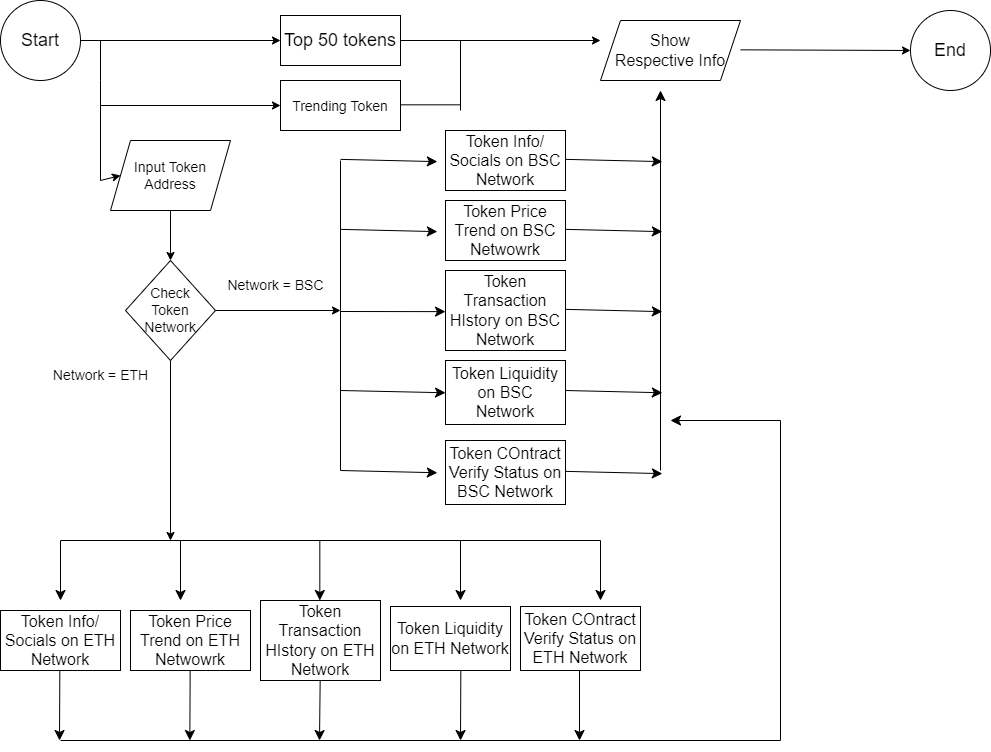

The diagram above was exported from draw.io. Its source (the exported page's mxGraphModel, read from the mxfile embedded in the PNG):
<mxGraphModel dx="1360" dy="803" grid="1" gridSize="10" guides="1" tooltips="1" connect="1" arrows="1" fold="1" page="1" pageScale="1" pageWidth="1169" pageHeight="827" math="0" shadow="0">
  <root>
    <mxCell id="WIyWlLk6GJQsqaUBKTNV-0" />
    <mxCell id="WIyWlLk6GJQsqaUBKTNV-1" parent="WIyWlLk6GJQsqaUBKTNV-0" />
    <mxCell id="WIyWlLk6GJQsqaUBKTNV-8" value="No" style="rounded=0;html=1;jettySize=auto;orthogonalLoop=1;fontSize=11;endArrow=block;endFill=0;endSize=8;strokeWidth=1;shadow=0;labelBackgroundColor=none;edgeStyle=orthogonalEdgeStyle;" parent="WIyWlLk6GJQsqaUBKTNV-1" target="WIyWlLk6GJQsqaUBKTNV-11" edge="1">
      <mxGeometry x="0.3333" y="20" relative="1" as="geometry">
        <mxPoint as="offset" />
        <mxPoint x="220" y="370" as="sourcePoint" />
      </mxGeometry>
    </mxCell>
    <mxCell id="WIyWlLk6GJQsqaUBKTNV-9" value="Yes" style="edgeStyle=orthogonalEdgeStyle;rounded=0;html=1;jettySize=auto;orthogonalLoop=1;fontSize=11;endArrow=block;endFill=0;endSize=8;strokeWidth=1;shadow=0;labelBackgroundColor=none;" parent="WIyWlLk6GJQsqaUBKTNV-1" target="WIyWlLk6GJQsqaUBKTNV-12" edge="1">
      <mxGeometry y="10" relative="1" as="geometry">
        <mxPoint as="offset" />
        <mxPoint x="270" y="330" as="sourcePoint" />
      </mxGeometry>
    </mxCell>
    <mxCell id="IZPKh-eNGNHWu_KfJb25-1" value="&lt;font style=&quot;font-size: 18px;&quot;&gt;Start&lt;/font&gt;" style="ellipse;whiteSpace=wrap;html=1;aspect=fixed;" vertex="1" parent="WIyWlLk6GJQsqaUBKTNV-1">
      <mxGeometry x="20" y="20" width="80" height="80" as="geometry" />
    </mxCell>
    <mxCell id="IZPKh-eNGNHWu_KfJb25-2" value="" style="endArrow=classic;html=1;rounded=0;fontSize=18;exitX=1;exitY=0.5;exitDx=0;exitDy=0;entryX=0;entryY=0.5;entryDx=0;entryDy=0;" edge="1" parent="WIyWlLk6GJQsqaUBKTNV-1" source="IZPKh-eNGNHWu_KfJb25-1" target="IZPKh-eNGNHWu_KfJb25-3">
      <mxGeometry width="50" height="50" relative="1" as="geometry">
        <mxPoint x="390" y="300" as="sourcePoint" />
        <mxPoint x="140" y="60" as="targetPoint" />
      </mxGeometry>
    </mxCell>
    <mxCell id="IZPKh-eNGNHWu_KfJb25-3" value="Top 50 tokens" style="rounded=0;whiteSpace=wrap;html=1;fontSize=18;" vertex="1" parent="WIyWlLk6GJQsqaUBKTNV-1">
      <mxGeometry x="300" y="35" width="120" height="50" as="geometry" />
    </mxCell>
    <mxCell id="IZPKh-eNGNHWu_KfJb25-4" value="&lt;font style=&quot;font-size: 14px;&quot;&gt;Trending Token&lt;/font&gt;" style="rounded=0;whiteSpace=wrap;html=1;fontSize=18;" vertex="1" parent="WIyWlLk6GJQsqaUBKTNV-1">
      <mxGeometry x="300" y="100" width="120" height="50" as="geometry" />
    </mxCell>
    <mxCell id="IZPKh-eNGNHWu_KfJb25-5" value="" style="endArrow=none;html=1;rounded=0;fontSize=14;" edge="1" parent="WIyWlLk6GJQsqaUBKTNV-1">
      <mxGeometry width="50" height="50" relative="1" as="geometry">
        <mxPoint x="120" y="60" as="sourcePoint" />
        <mxPoint x="120" y="100" as="targetPoint" />
      </mxGeometry>
    </mxCell>
    <mxCell id="IZPKh-eNGNHWu_KfJb25-6" value="" style="endArrow=classic;html=1;rounded=0;fontSize=14;entryX=0;entryY=0.5;entryDx=0;entryDy=0;" edge="1" parent="WIyWlLk6GJQsqaUBKTNV-1" target="IZPKh-eNGNHWu_KfJb25-4">
      <mxGeometry width="50" height="50" relative="1" as="geometry">
        <mxPoint x="120" y="125" as="sourcePoint" />
        <mxPoint x="140" y="100" as="targetPoint" />
      </mxGeometry>
    </mxCell>
    <mxCell id="IZPKh-eNGNHWu_KfJb25-8" value="" style="endArrow=classic;html=1;rounded=0;fontSize=14;exitX=1;exitY=0.5;exitDx=0;exitDy=0;" edge="1" parent="WIyWlLk6GJQsqaUBKTNV-1" source="IZPKh-eNGNHWu_KfJb25-3">
      <mxGeometry width="50" height="50" relative="1" as="geometry">
        <mxPoint x="450" y="410" as="sourcePoint" />
        <mxPoint x="620" y="60" as="targetPoint" />
      </mxGeometry>
    </mxCell>
    <mxCell id="IZPKh-eNGNHWu_KfJb25-9" value="" style="endArrow=none;html=1;rounded=0;fontSize=14;" edge="1" parent="WIyWlLk6GJQsqaUBKTNV-1">
      <mxGeometry width="50" height="50" relative="1" as="geometry">
        <mxPoint x="420" y="124.33" as="sourcePoint" />
        <mxPoint x="480" y="124.33" as="targetPoint" />
      </mxGeometry>
    </mxCell>
    <mxCell id="IZPKh-eNGNHWu_KfJb25-10" value="" style="endArrow=none;html=1;rounded=0;fontSize=14;endSize=8;startSize=8;" edge="1" parent="WIyWlLk6GJQsqaUBKTNV-1">
      <mxGeometry width="50" height="50" relative="1" as="geometry">
        <mxPoint x="480" y="130" as="sourcePoint" />
        <mxPoint x="480" y="60" as="targetPoint" />
      </mxGeometry>
    </mxCell>
    <mxCell id="IZPKh-eNGNHWu_KfJb25-11" value="Input Token Address" style="shape=parallelogram;perimeter=parallelogramPerimeter;whiteSpace=wrap;html=1;fixedSize=1;fontSize=14;" vertex="1" parent="WIyWlLk6GJQsqaUBKTNV-1">
      <mxGeometry x="130" y="160" width="120" height="70" as="geometry" />
    </mxCell>
    <mxCell id="IZPKh-eNGNHWu_KfJb25-12" value="" style="endArrow=none;html=1;rounded=0;fontSize=14;" edge="1" parent="WIyWlLk6GJQsqaUBKTNV-1">
      <mxGeometry width="50" height="50" relative="1" as="geometry">
        <mxPoint x="120" y="100" as="sourcePoint" />
        <mxPoint x="120" y="200" as="targetPoint" />
      </mxGeometry>
    </mxCell>
    <mxCell id="IZPKh-eNGNHWu_KfJb25-13" value="" style="endArrow=classic;html=1;rounded=0;fontSize=14;entryX=0;entryY=0.5;entryDx=0;entryDy=0;" edge="1" parent="WIyWlLk6GJQsqaUBKTNV-1" target="IZPKh-eNGNHWu_KfJb25-11">
      <mxGeometry width="50" height="50" relative="1" as="geometry">
        <mxPoint x="120" y="200" as="sourcePoint" />
        <mxPoint x="170" y="150" as="targetPoint" />
      </mxGeometry>
    </mxCell>
    <mxCell id="IZPKh-eNGNHWu_KfJb25-14" value="Check &lt;br&gt;Token Network" style="rhombus;whiteSpace=wrap;html=1;fontSize=14;" vertex="1" parent="WIyWlLk6GJQsqaUBKTNV-1">
      <mxGeometry x="145" y="280" width="90" height="100" as="geometry" />
    </mxCell>
    <mxCell id="IZPKh-eNGNHWu_KfJb25-15" value="" style="endArrow=classic;html=1;rounded=0;fontSize=14;exitX=0.5;exitY=1;exitDx=0;exitDy=0;entryX=0.5;entryY=0;entryDx=0;entryDy=0;" edge="1" parent="WIyWlLk6GJQsqaUBKTNV-1" source="IZPKh-eNGNHWu_KfJb25-11" target="IZPKh-eNGNHWu_KfJb25-14">
      <mxGeometry width="50" height="50" relative="1" as="geometry">
        <mxPoint x="350" y="400" as="sourcePoint" />
        <mxPoint x="400" y="350" as="targetPoint" />
      </mxGeometry>
    </mxCell>
    <mxCell id="IZPKh-eNGNHWu_KfJb25-16" value="" style="endArrow=classic;html=1;rounded=0;fontSize=14;exitX=1;exitY=0.5;exitDx=0;exitDy=0;" edge="1" parent="WIyWlLk6GJQsqaUBKTNV-1" source="IZPKh-eNGNHWu_KfJb25-14">
      <mxGeometry width="50" height="50" relative="1" as="geometry">
        <mxPoint x="350" y="400" as="sourcePoint" />
        <mxPoint x="360" y="330" as="targetPoint" />
      </mxGeometry>
    </mxCell>
    <mxCell id="IZPKh-eNGNHWu_KfJb25-18" value="" style="endArrow=classic;html=1;rounded=0;fontSize=14;exitX=0.5;exitY=1;exitDx=0;exitDy=0;" edge="1" parent="WIyWlLk6GJQsqaUBKTNV-1" source="IZPKh-eNGNHWu_KfJb25-14">
      <mxGeometry width="50" height="50" relative="1" as="geometry">
        <mxPoint x="245" y="340" as="sourcePoint" />
        <mxPoint x="190" y="560" as="targetPoint" />
      </mxGeometry>
    </mxCell>
    <mxCell id="IZPKh-eNGNHWu_KfJb25-19" value="Network = BSC" style="text;html=1;align=center;verticalAlign=middle;resizable=0;points=[];autosize=1;strokeColor=none;fillColor=none;fontSize=14;" vertex="1" parent="WIyWlLk6GJQsqaUBKTNV-1">
      <mxGeometry x="235" y="290" width="120" height="30" as="geometry" />
    </mxCell>
    <mxCell id="IZPKh-eNGNHWu_KfJb25-25" value="Network = ETH" style="text;html=1;align=center;verticalAlign=middle;resizable=0;points=[];autosize=1;strokeColor=none;fillColor=none;fontSize=14;" vertex="1" parent="WIyWlLk6GJQsqaUBKTNV-1">
      <mxGeometry x="60" y="380" width="120" height="30" as="geometry" />
    </mxCell>
    <mxCell id="IZPKh-eNGNHWu_KfJb25-34" value="Token Info/ Socials on BSC Network" style="rounded=0;whiteSpace=wrap;html=1;fontSize=16;" vertex="1" parent="WIyWlLk6GJQsqaUBKTNV-1">
      <mxGeometry x="465" y="150" width="120" height="60" as="geometry" />
    </mxCell>
    <mxCell id="IZPKh-eNGNHWu_KfJb25-35" value="Token Price Trend on BSC Netwowrk" style="rounded=0;whiteSpace=wrap;html=1;fontSize=16;" vertex="1" parent="WIyWlLk6GJQsqaUBKTNV-1">
      <mxGeometry x="465" y="220" width="120" height="60" as="geometry" />
    </mxCell>
    <mxCell id="IZPKh-eNGNHWu_KfJb25-36" value="Token Liquidity on BSC Network" style="rounded=0;whiteSpace=wrap;html=1;fontSize=16;" vertex="1" parent="WIyWlLk6GJQsqaUBKTNV-1">
      <mxGeometry x="465" y="380" width="120" height="64" as="geometry" />
    </mxCell>
    <mxCell id="IZPKh-eNGNHWu_KfJb25-37" value="Token Transaction HIstory on BSC Network" style="rounded=0;whiteSpace=wrap;html=1;fontSize=16;" vertex="1" parent="WIyWlLk6GJQsqaUBKTNV-1">
      <mxGeometry x="465" y="290" width="120" height="80" as="geometry" />
    </mxCell>
    <mxCell id="IZPKh-eNGNHWu_KfJb25-38" value="" style="endArrow=none;html=1;rounded=0;fontSize=16;startSize=8;endSize=8;" edge="1" parent="WIyWlLk6GJQsqaUBKTNV-1">
      <mxGeometry width="50" height="50" relative="1" as="geometry">
        <mxPoint x="360" y="180" as="sourcePoint" />
        <mxPoint x="360" y="490" as="targetPoint" />
        <Array as="points">
          <mxPoint x="360" y="330" />
        </Array>
      </mxGeometry>
    </mxCell>
    <mxCell id="IZPKh-eNGNHWu_KfJb25-39" value="Token COntract Verify Status on BSC Network" style="rounded=0;whiteSpace=wrap;html=1;fontSize=16;" vertex="1" parent="WIyWlLk6GJQsqaUBKTNV-1">
      <mxGeometry x="465" y="460" width="120" height="64" as="geometry" />
    </mxCell>
    <mxCell id="IZPKh-eNGNHWu_KfJb25-41" value="Token Info/ Socials on ETH Network" style="rounded=0;whiteSpace=wrap;html=1;fontSize=16;" vertex="1" parent="WIyWlLk6GJQsqaUBKTNV-1">
      <mxGeometry x="20" y="630" width="120" height="60" as="geometry" />
    </mxCell>
    <mxCell id="IZPKh-eNGNHWu_KfJb25-42" value="Token Price Trend on ETH Netwowrk" style="rounded=0;whiteSpace=wrap;html=1;fontSize=16;" vertex="1" parent="WIyWlLk6GJQsqaUBKTNV-1">
      <mxGeometry x="150" y="630" width="120" height="60" as="geometry" />
    </mxCell>
    <mxCell id="IZPKh-eNGNHWu_KfJb25-43" value="Token Transaction HIstory on ETH Network" style="rounded=0;whiteSpace=wrap;html=1;fontSize=16;" vertex="1" parent="WIyWlLk6GJQsqaUBKTNV-1">
      <mxGeometry x="280" y="620" width="120" height="80" as="geometry" />
    </mxCell>
    <mxCell id="IZPKh-eNGNHWu_KfJb25-44" value="Token COntract Verify Status on ETH Network" style="rounded=0;whiteSpace=wrap;html=1;fontSize=16;" vertex="1" parent="WIyWlLk6GJQsqaUBKTNV-1">
      <mxGeometry x="540" y="626" width="120" height="64" as="geometry" />
    </mxCell>
    <mxCell id="IZPKh-eNGNHWu_KfJb25-45" value="Token Liquidity on ETH Network" style="rounded=0;whiteSpace=wrap;html=1;fontSize=16;" vertex="1" parent="WIyWlLk6GJQsqaUBKTNV-1">
      <mxGeometry x="410" y="626" width="120" height="64" as="geometry" />
    </mxCell>
    <mxCell id="IZPKh-eNGNHWu_KfJb25-46" value="" style="endArrow=classic;html=1;rounded=0;fontSize=16;startSize=8;endSize=8;entryX=-0.068;entryY=0.504;entryDx=0;entryDy=0;entryPerimeter=0;" edge="1" parent="WIyWlLk6GJQsqaUBKTNV-1" target="IZPKh-eNGNHWu_KfJb25-39">
      <mxGeometry width="50" height="50" relative="1" as="geometry">
        <mxPoint x="360" y="490" as="sourcePoint" />
        <mxPoint x="540" y="370" as="targetPoint" />
      </mxGeometry>
    </mxCell>
    <mxCell id="IZPKh-eNGNHWu_KfJb25-47" value="" style="endArrow=classic;html=1;rounded=0;fontSize=16;startSize=8;endSize=8;entryX=-0.068;entryY=0.504;entryDx=0;entryDy=0;entryPerimeter=0;" edge="1" parent="WIyWlLk6GJQsqaUBKTNV-1">
      <mxGeometry width="50" height="50" relative="1" as="geometry">
        <mxPoint x="360" y="410" as="sourcePoint" />
        <mxPoint x="465.00000000000017" y="412.2560000000001" as="targetPoint" />
      </mxGeometry>
    </mxCell>
    <mxCell id="IZPKh-eNGNHWu_KfJb25-48" value="" style="endArrow=classic;html=1;rounded=0;fontSize=16;startSize=8;endSize=8;entryX=-0.068;entryY=0.504;entryDx=0;entryDy=0;entryPerimeter=0;" edge="1" parent="WIyWlLk6GJQsqaUBKTNV-1">
      <mxGeometry width="50" height="50" relative="1" as="geometry">
        <mxPoint x="360" y="331" as="sourcePoint" />
        <mxPoint x="465.00000000000017" y="331.1260000000001" as="targetPoint" />
      </mxGeometry>
    </mxCell>
    <mxCell id="IZPKh-eNGNHWu_KfJb25-49" value="" style="endArrow=classic;html=1;rounded=0;fontSize=16;startSize=8;endSize=8;entryX=-0.068;entryY=0.504;entryDx=0;entryDy=0;entryPerimeter=0;" edge="1" parent="WIyWlLk6GJQsqaUBKTNV-1">
      <mxGeometry width="50" height="50" relative="1" as="geometry">
        <mxPoint x="360" y="248.87" as="sourcePoint" />
        <mxPoint x="456.84000000000015" y="251.1260000000001" as="targetPoint" />
      </mxGeometry>
    </mxCell>
    <mxCell id="IZPKh-eNGNHWu_KfJb25-50" value="" style="endArrow=classic;html=1;rounded=0;fontSize=16;startSize=8;endSize=8;entryX=-0.068;entryY=0.504;entryDx=0;entryDy=0;entryPerimeter=0;" edge="1" parent="WIyWlLk6GJQsqaUBKTNV-1">
      <mxGeometry width="50" height="50" relative="1" as="geometry">
        <mxPoint x="360" y="178.87" as="sourcePoint" />
        <mxPoint x="456.84000000000015" y="181.1260000000001" as="targetPoint" />
      </mxGeometry>
    </mxCell>
    <mxCell id="IZPKh-eNGNHWu_KfJb25-55" value="" style="endArrow=none;html=1;rounded=0;fontSize=16;startSize=8;endSize=8;" edge="1" parent="WIyWlLk6GJQsqaUBKTNV-1">
      <mxGeometry width="50" height="50" relative="1" as="geometry">
        <mxPoint x="80" y="560" as="sourcePoint" />
        <mxPoint x="620" y="560" as="targetPoint" />
      </mxGeometry>
    </mxCell>
    <mxCell id="IZPKh-eNGNHWu_KfJb25-56" value="" style="endArrow=classic;html=1;rounded=0;fontSize=16;startSize=8;endSize=8;" edge="1" parent="WIyWlLk6GJQsqaUBKTNV-1">
      <mxGeometry width="50" height="50" relative="1" as="geometry">
        <mxPoint x="680" y="490" as="sourcePoint" />
        <mxPoint x="680" y="110" as="targetPoint" />
      </mxGeometry>
    </mxCell>
    <mxCell id="IZPKh-eNGNHWu_KfJb25-58" value="" style="endArrow=none;html=1;rounded=0;fontSize=16;startSize=8;endSize=8;" edge="1" parent="WIyWlLk6GJQsqaUBKTNV-1">
      <mxGeometry width="50" height="50" relative="1" as="geometry">
        <mxPoint x="80" y="760" as="sourcePoint" />
        <mxPoint x="800" y="760" as="targetPoint" />
      </mxGeometry>
    </mxCell>
    <mxCell id="IZPKh-eNGNHWu_KfJb25-60" value="" style="endArrow=none;html=1;rounded=0;fontSize=16;startSize=8;endSize=8;" edge="1" parent="WIyWlLk6GJQsqaUBKTNV-1">
      <mxGeometry width="50" height="50" relative="1" as="geometry">
        <mxPoint x="800" y="440" as="sourcePoint" />
        <mxPoint x="800" y="760" as="targetPoint" />
      </mxGeometry>
    </mxCell>
    <mxCell id="IZPKh-eNGNHWu_KfJb25-63" value="" style="endArrow=classic;html=1;rounded=0;fontSize=16;startSize=8;endSize=8;" edge="1" parent="WIyWlLk6GJQsqaUBKTNV-1">
      <mxGeometry width="50" height="50" relative="1" as="geometry">
        <mxPoint x="800" y="440" as="sourcePoint" />
        <mxPoint x="690" y="440" as="targetPoint" />
      </mxGeometry>
    </mxCell>
    <mxCell id="IZPKh-eNGNHWu_KfJb25-64" value="" style="endArrow=classic;html=1;rounded=0;fontSize=16;startSize=8;endSize=8;" edge="1" parent="WIyWlLk6GJQsqaUBKTNV-1">
      <mxGeometry width="50" height="50" relative="1" as="geometry">
        <mxPoint x="80" y="560" as="sourcePoint" />
        <mxPoint x="80" y="620" as="targetPoint" />
      </mxGeometry>
    </mxCell>
    <mxCell id="IZPKh-eNGNHWu_KfJb25-67" value="" style="endArrow=classic;html=1;rounded=0;fontSize=16;startSize=8;endSize=8;" edge="1" parent="WIyWlLk6GJQsqaUBKTNV-1">
      <mxGeometry width="50" height="50" relative="1" as="geometry">
        <mxPoint x="200" y="560" as="sourcePoint" />
        <mxPoint x="200" y="620" as="targetPoint" />
      </mxGeometry>
    </mxCell>
    <mxCell id="IZPKh-eNGNHWu_KfJb25-68" value="" style="endArrow=classic;html=1;rounded=0;fontSize=16;startSize=8;endSize=8;" edge="1" parent="WIyWlLk6GJQsqaUBKTNV-1">
      <mxGeometry width="50" height="50" relative="1" as="geometry">
        <mxPoint x="339.33000000000004" y="560" as="sourcePoint" />
        <mxPoint x="339.33000000000004" y="620" as="targetPoint" />
      </mxGeometry>
    </mxCell>
    <mxCell id="IZPKh-eNGNHWu_KfJb25-69" value="" style="endArrow=classic;html=1;rounded=0;fontSize=16;startSize=8;endSize=8;" edge="1" parent="WIyWlLk6GJQsqaUBKTNV-1">
      <mxGeometry width="50" height="50" relative="1" as="geometry">
        <mxPoint x="480" y="560" as="sourcePoint" />
        <mxPoint x="480" y="620" as="targetPoint" />
      </mxGeometry>
    </mxCell>
    <mxCell id="IZPKh-eNGNHWu_KfJb25-70" value="" style="endArrow=classic;html=1;rounded=0;fontSize=16;startSize=8;endSize=8;" edge="1" parent="WIyWlLk6GJQsqaUBKTNV-1">
      <mxGeometry width="50" height="50" relative="1" as="geometry">
        <mxPoint x="620" y="560" as="sourcePoint" />
        <mxPoint x="620" y="620" as="targetPoint" />
      </mxGeometry>
    </mxCell>
    <mxCell id="IZPKh-eNGNHWu_KfJb25-72" value="" style="endArrow=classic;html=1;rounded=0;fontSize=16;startSize=8;endSize=8;" edge="1" parent="WIyWlLk6GJQsqaUBKTNV-1">
      <mxGeometry width="50" height="50" relative="1" as="geometry">
        <mxPoint x="79.33" y="690" as="sourcePoint" />
        <mxPoint x="79" y="760" as="targetPoint" />
      </mxGeometry>
    </mxCell>
    <mxCell id="IZPKh-eNGNHWu_KfJb25-73" value="" style="endArrow=classic;html=1;rounded=0;fontSize=16;startSize=8;endSize=8;" edge="1" parent="WIyWlLk6GJQsqaUBKTNV-1">
      <mxGeometry width="50" height="50" relative="1" as="geometry">
        <mxPoint x="209.6599999999999" y="690" as="sourcePoint" />
        <mxPoint x="209.32999999999998" y="760" as="targetPoint" />
      </mxGeometry>
    </mxCell>
    <mxCell id="IZPKh-eNGNHWu_KfJb25-74" value="" style="endArrow=classic;html=1;rounded=0;fontSize=16;startSize=8;endSize=8;" edge="1" parent="WIyWlLk6GJQsqaUBKTNV-1">
      <mxGeometry width="50" height="50" relative="1" as="geometry">
        <mxPoint x="339.65999999999997" y="700" as="sourcePoint" />
        <mxPoint x="339" y="760" as="targetPoint" />
      </mxGeometry>
    </mxCell>
    <mxCell id="IZPKh-eNGNHWu_KfJb25-75" value="" style="endArrow=classic;html=1;rounded=0;fontSize=16;startSize=8;endSize=8;" edge="1" parent="WIyWlLk6GJQsqaUBKTNV-1">
      <mxGeometry width="50" height="50" relative="1" as="geometry">
        <mxPoint x="480.3299999999999" y="690" as="sourcePoint" />
        <mxPoint x="480" y="760" as="targetPoint" />
      </mxGeometry>
    </mxCell>
    <mxCell id="IZPKh-eNGNHWu_KfJb25-76" value="" style="endArrow=classic;html=1;rounded=0;fontSize=16;startSize=8;endSize=8;" edge="1" parent="WIyWlLk6GJQsqaUBKTNV-1">
      <mxGeometry width="50" height="50" relative="1" as="geometry">
        <mxPoint x="599" y="690" as="sourcePoint" />
        <mxPoint x="599" y="760" as="targetPoint" />
      </mxGeometry>
    </mxCell>
    <mxCell id="IZPKh-eNGNHWu_KfJb25-77" value="Show &lt;br&gt;Respective Info" style="shape=parallelogram;perimeter=parallelogramPerimeter;whiteSpace=wrap;html=1;fixedSize=1;fontSize=16;" vertex="1" parent="WIyWlLk6GJQsqaUBKTNV-1">
      <mxGeometry x="620" y="40" width="140" height="60" as="geometry" />
    </mxCell>
    <mxCell id="IZPKh-eNGNHWu_KfJb25-80" value="" style="endArrow=classic;html=1;rounded=0;fontSize=16;startSize=8;endSize=8;entryX=-0.068;entryY=0.504;entryDx=0;entryDy=0;entryPerimeter=0;" edge="1" parent="WIyWlLk6GJQsqaUBKTNV-1">
      <mxGeometry width="50" height="50" relative="1" as="geometry">
        <mxPoint x="585" y="178.87" as="sourcePoint" />
        <mxPoint x="681.8400000000001" y="181.1260000000001" as="targetPoint" />
      </mxGeometry>
    </mxCell>
    <mxCell id="IZPKh-eNGNHWu_KfJb25-81" value="" style="endArrow=classic;html=1;rounded=0;fontSize=16;startSize=8;endSize=8;entryX=-0.068;entryY=0.504;entryDx=0;entryDy=0;entryPerimeter=0;" edge="1" parent="WIyWlLk6GJQsqaUBKTNV-1">
      <mxGeometry width="50" height="50" relative="1" as="geometry">
        <mxPoint x="585" y="248.87" as="sourcePoint" />
        <mxPoint x="681.8400000000001" y="251.1260000000001" as="targetPoint" />
      </mxGeometry>
    </mxCell>
    <mxCell id="IZPKh-eNGNHWu_KfJb25-82" value="" style="endArrow=classic;html=1;rounded=0;fontSize=16;startSize=8;endSize=8;entryX=-0.068;entryY=0.504;entryDx=0;entryDy=0;entryPerimeter=0;" edge="1" parent="WIyWlLk6GJQsqaUBKTNV-1">
      <mxGeometry width="50" height="50" relative="1" as="geometry">
        <mxPoint x="585" y="328.87" as="sourcePoint" />
        <mxPoint x="681.8400000000001" y="331.1260000000001" as="targetPoint" />
      </mxGeometry>
    </mxCell>
    <mxCell id="IZPKh-eNGNHWu_KfJb25-83" value="" style="endArrow=classic;html=1;rounded=0;fontSize=16;startSize=8;endSize=8;entryX=-0.068;entryY=0.504;entryDx=0;entryDy=0;entryPerimeter=0;" edge="1" parent="WIyWlLk6GJQsqaUBKTNV-1">
      <mxGeometry width="50" height="50" relative="1" as="geometry">
        <mxPoint x="585" y="410" as="sourcePoint" />
        <mxPoint x="681.8400000000001" y="412.2560000000001" as="targetPoint" />
      </mxGeometry>
    </mxCell>
    <mxCell id="IZPKh-eNGNHWu_KfJb25-84" value="" style="endArrow=classic;html=1;rounded=0;fontSize=16;startSize=8;endSize=8;entryX=-0.068;entryY=0.504;entryDx=0;entryDy=0;entryPerimeter=0;" edge="1" parent="WIyWlLk6GJQsqaUBKTNV-1">
      <mxGeometry width="50" height="50" relative="1" as="geometry">
        <mxPoint x="585" y="490.87" as="sourcePoint" />
        <mxPoint x="681.8400000000001" y="493.1260000000001" as="targetPoint" />
      </mxGeometry>
    </mxCell>
    <mxCell id="IZPKh-eNGNHWu_KfJb25-85" value="&lt;font style=&quot;font-size: 18px;&quot;&gt;End&lt;/font&gt;" style="ellipse;whiteSpace=wrap;html=1;aspect=fixed;" vertex="1" parent="WIyWlLk6GJQsqaUBKTNV-1">
      <mxGeometry x="930" y="30" width="80" height="80" as="geometry" />
    </mxCell>
    <mxCell id="IZPKh-eNGNHWu_KfJb25-86" value="" style="endArrow=classic;html=1;rounded=0;fontSize=14;exitX=1;exitY=0.5;exitDx=0;exitDy=0;" edge="1" parent="WIyWlLk6GJQsqaUBKTNV-1">
      <mxGeometry width="50" height="50" relative="1" as="geometry">
        <mxPoint x="760" y="69.33" as="sourcePoint" />
        <mxPoint x="930" y="70" as="targetPoint" />
      </mxGeometry>
    </mxCell>
  </root>
</mxGraphModel>